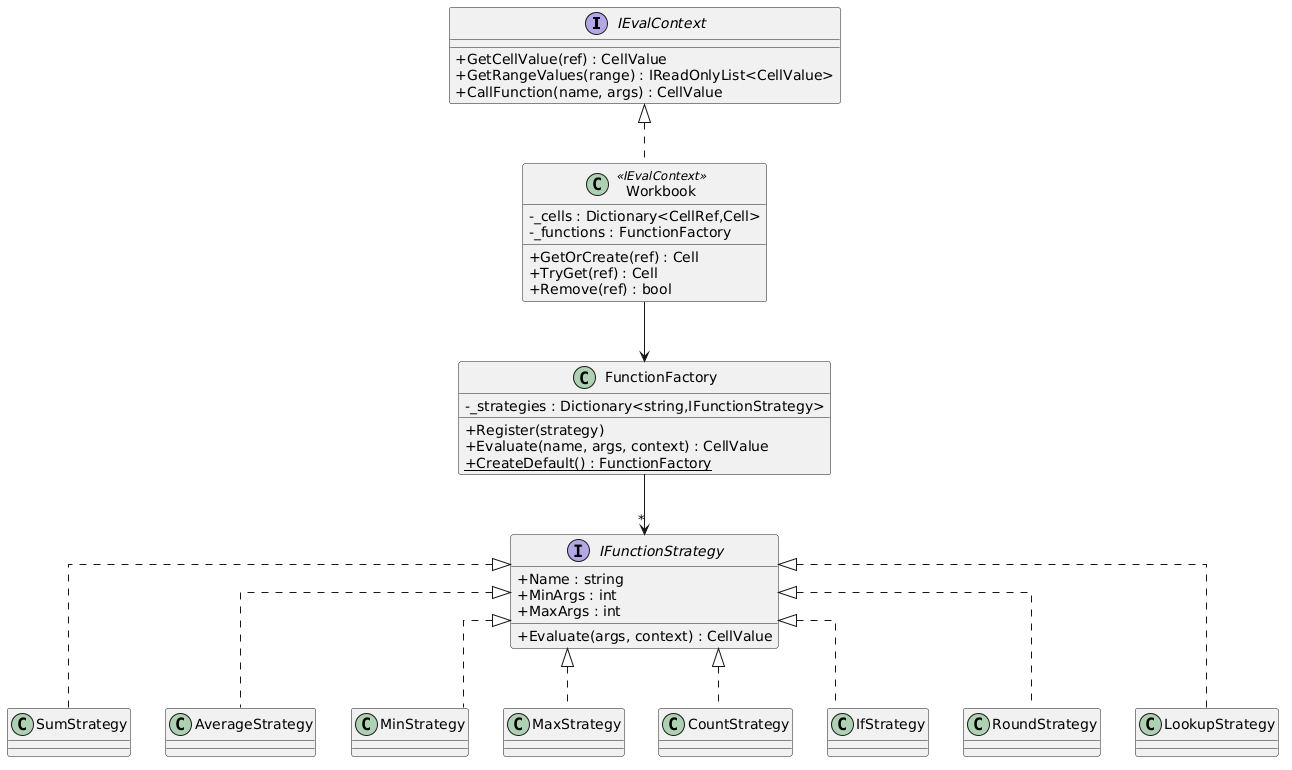

The diagram above was rendered by PlantUML. Its source (embedded in the PNG):
@startuml
skinparam classAttributeIconSize 0
skinparam linetype ortho

interface IEvalContext {
    + GetCellValue(ref) : CellValue
    + GetRangeValues(range) : IReadOnlyList<CellValue>
    + CallFunction(name, args) : CellValue
}

class Workbook << IEvalContext >> {
    - _cells : Dictionary<CellRef,Cell>
    - _functions : FunctionFactory
    + GetOrCreate(ref) : Cell
    + TryGet(ref) : Cell
    + Remove(ref) : bool
}

class FunctionFactory {
    - _strategies : Dictionary<string,IFunctionStrategy>
    + Register(strategy)
    + Evaluate(name, args, context) : CellValue
    + {static} CreateDefault() : FunctionFactory
}

interface IFunctionStrategy {
    + Name : string
    + MinArgs : int
    + MaxArgs : int
    + Evaluate(args, context) : CellValue
}

class SumStrategy
class AverageStrategy
class MinStrategy
class MaxStrategy
class CountStrategy
class IfStrategy
class RoundStrategy
class LookupStrategy

IEvalContext <|.. Workbook
Workbook --> FunctionFactory
FunctionFactory --> "*" IFunctionStrategy

IFunctionStrategy <|.. SumStrategy
IFunctionStrategy <|.. AverageStrategy
IFunctionStrategy <|.. MinStrategy
IFunctionStrategy <|.. MaxStrategy
IFunctionStrategy <|.. CountStrategy
IFunctionStrategy <|.. IfStrategy
IFunctionStrategy <|.. RoundStrategy
IFunctionStrategy <|.. LookupStrategy
@enduml